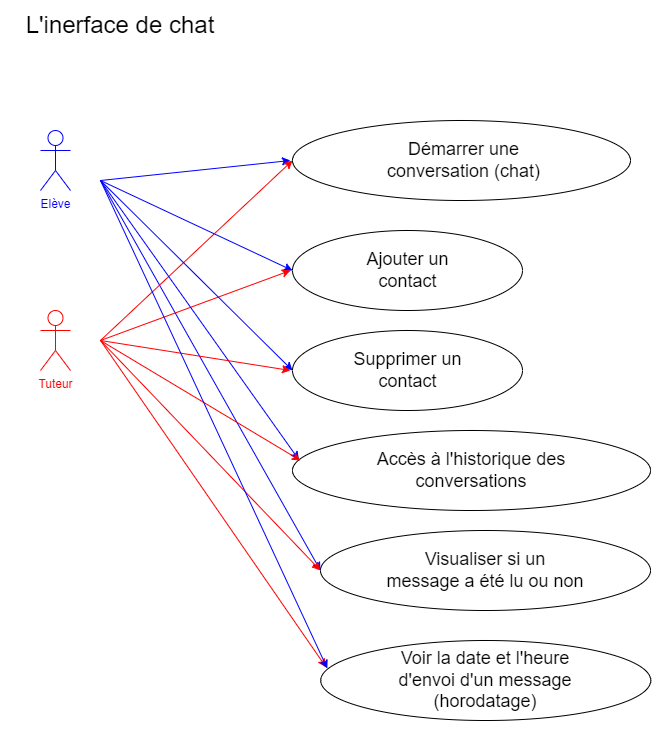

The diagram above was exported from draw.io. Its source (the exported page's mxGraphModel, read from the mxfile embedded in the PNG):
<mxGraphModel dx="1783" dy="520" grid="1" gridSize="10" guides="1" tooltips="1" connect="1" arrows="1" fold="1" page="1" pageScale="1" pageWidth="827" pageHeight="1169" math="0" shadow="0">
  <root>
    <mxCell id="0" />
    <mxCell id="1" parent="0" />
    <mxCell id="uqUkgqGLKmSWFNW0Dr3j-1" value="&lt;font style=&quot;font-size: 24px;&quot;&gt;L'inerface de chat&lt;/font&gt;" style="text;html=1;align=center;verticalAlign=middle;whiteSpace=wrap;rounded=0;" vertex="1" parent="1">
      <mxGeometry x="-810" y="30" width="220" height="30" as="geometry" />
    </mxCell>
    <mxCell id="dSifPPgk2SsMSGwt0lAj-1" value="&lt;font color=&quot;#0000ff&quot;&gt;Elève&lt;/font&gt;" style="shape=umlActor;verticalLabelPosition=bottom;verticalAlign=top;html=1;outlineConnect=0;strokeColor=#0000FF;" vertex="1" parent="1">
      <mxGeometry x="-780" y="150" width="30" height="60" as="geometry" />
    </mxCell>
    <mxCell id="dSifPPgk2SsMSGwt0lAj-2" value="&lt;font color=&quot;#ff0000&quot;&gt;Tuteur&lt;/font&gt;" style="shape=umlActor;verticalLabelPosition=bottom;verticalAlign=top;html=1;outlineConnect=0;strokeColor=#FF0000;" vertex="1" parent="1">
      <mxGeometry x="-780" y="330" width="30" height="60" as="geometry" />
    </mxCell>
    <mxCell id="kRsNsMxb6P7epzFjTnpp-1" value="" style="ellipse;whiteSpace=wrap;html=1;" vertex="1" parent="1">
      <mxGeometry x="-528" y="140" width="338" height="80" as="geometry" />
    </mxCell>
    <mxCell id="kRsNsMxb6P7epzFjTnpp-2" value="" style="ellipse;whiteSpace=wrap;html=1;" vertex="1" parent="1">
      <mxGeometry x="-528" y="250" width="230" height="80" as="geometry" />
    </mxCell>
    <mxCell id="kRsNsMxb6P7epzFjTnpp-3" value="" style="ellipse;whiteSpace=wrap;html=1;" vertex="1" parent="1">
      <mxGeometry x="-500" y="550" width="330" height="80" as="geometry" />
    </mxCell>
    <mxCell id="kRsNsMxb6P7epzFjTnpp-4" value="&lt;font style=&quot;font-size: 18px;&quot;&gt;Démarrer une conversation (chat)&lt;/font&gt;" style="text;html=1;align=center;verticalAlign=middle;whiteSpace=wrap;rounded=0;" vertex="1" parent="1">
      <mxGeometry x="-443" y="165" width="173" height="30" as="geometry" />
    </mxCell>
    <mxCell id="kRsNsMxb6P7epzFjTnpp-5" value="&lt;font style=&quot;font-size: 18px;&quot;&gt;Ajouter un contact&lt;/font&gt;" style="text;html=1;align=center;verticalAlign=middle;whiteSpace=wrap;rounded=0;" vertex="1" parent="1">
      <mxGeometry x="-469.5" y="275" width="113" height="30" as="geometry" />
    </mxCell>
    <mxCell id="kRsNsMxb6P7epzFjTnpp-6" value="&lt;font style=&quot;font-size: 18px;&quot;&gt;Visualiser si un message a été lu ou non&lt;/font&gt;" style="text;html=1;align=center;verticalAlign=middle;whiteSpace=wrap;rounded=0;" vertex="1" parent="1">
      <mxGeometry x="-434.75" y="575" width="200" height="30" as="geometry" />
    </mxCell>
    <mxCell id="kRsNsMxb6P7epzFjTnpp-7" value="" style="endArrow=classic;html=1;rounded=0;strokeColor=#0000FF;" edge="1" parent="1">
      <mxGeometry width="50" height="50" relative="1" as="geometry">
        <mxPoint x="-720" y="200" as="sourcePoint" />
        <mxPoint x="-530" y="180" as="targetPoint" />
      </mxGeometry>
    </mxCell>
    <mxCell id="kRsNsMxb6P7epzFjTnpp-8" value="" style="endArrow=classic;html=1;rounded=0;strokeColor=#0000FF;entryX=0;entryY=0.5;entryDx=0;entryDy=0;" edge="1" parent="1" target="kRsNsMxb6P7epzFjTnpp-2">
      <mxGeometry width="50" height="50" relative="1" as="geometry">
        <mxPoint x="-720" y="200" as="sourcePoint" />
        <mxPoint x="-520" y="190" as="targetPoint" />
      </mxGeometry>
    </mxCell>
    <mxCell id="kRsNsMxb6P7epzFjTnpp-9" value="" style="endArrow=classic;html=1;rounded=0;strokeColor=#0000FF;entryX=0;entryY=0.5;entryDx=0;entryDy=0;" edge="1" parent="1" target="kRsNsMxb6P7epzFjTnpp-3">
      <mxGeometry width="50" height="50" relative="1" as="geometry">
        <mxPoint x="-720" y="200" as="sourcePoint" />
        <mxPoint x="-510" y="200" as="targetPoint" />
      </mxGeometry>
    </mxCell>
    <mxCell id="kRsNsMxb6P7epzFjTnpp-10" value="" style="endArrow=classic;html=1;rounded=0;strokeColor=#FF0000;" edge="1" parent="1">
      <mxGeometry width="50" height="50" relative="1" as="geometry">
        <mxPoint x="-720" y="360" as="sourcePoint" />
        <mxPoint x="-528" y="180" as="targetPoint" />
      </mxGeometry>
    </mxCell>
    <mxCell id="kRsNsMxb6P7epzFjTnpp-11" value="" style="endArrow=classic;html=1;rounded=0;strokeColor=#FF0000;" edge="1" parent="1">
      <mxGeometry width="50" height="50" relative="1" as="geometry">
        <mxPoint x="-720" y="360" as="sourcePoint" />
        <mxPoint x="-530" y="290" as="targetPoint" />
      </mxGeometry>
    </mxCell>
    <mxCell id="kRsNsMxb6P7epzFjTnpp-12" value="" style="endArrow=classic;html=1;rounded=0;strokeColor=#FF0000;entryX=0;entryY=0.5;entryDx=0;entryDy=0;" edge="1" parent="1" target="kRsNsMxb6P7epzFjTnpp-3">
      <mxGeometry width="50" height="50" relative="1" as="geometry">
        <mxPoint x="-720" y="360" as="sourcePoint" />
        <mxPoint x="-480" y="230" as="targetPoint" />
      </mxGeometry>
    </mxCell>
    <mxCell id="VzAaHx_MSrYqZ6SiZmxA-1" value="" style="ellipse;whiteSpace=wrap;html=1;" vertex="1" parent="1">
      <mxGeometry x="-528" y="350" width="230" height="80" as="geometry" />
    </mxCell>
    <mxCell id="VzAaHx_MSrYqZ6SiZmxA-2" value="&lt;font style=&quot;font-size: 18px;&quot;&gt;Supprimer un contact&lt;/font&gt;" style="text;html=1;align=center;verticalAlign=middle;whiteSpace=wrap;rounded=0;" vertex="1" parent="1">
      <mxGeometry x="-469.5" y="375" width="113" height="30" as="geometry" />
    </mxCell>
    <mxCell id="VzAaHx_MSrYqZ6SiZmxA-3" value="" style="ellipse;whiteSpace=wrap;html=1;" vertex="1" parent="1">
      <mxGeometry x="-528" y="450" width="358" height="80" as="geometry" />
    </mxCell>
    <mxCell id="VzAaHx_MSrYqZ6SiZmxA-4" value="&lt;font style=&quot;font-size: 18px;&quot;&gt;Accès à l'historique des conversations&lt;/font&gt;" style="text;html=1;align=center;verticalAlign=middle;whiteSpace=wrap;rounded=0;" vertex="1" parent="1">
      <mxGeometry x="-448.75" y="475" width="199.5" height="30" as="geometry" />
    </mxCell>
    <mxCell id="VzAaHx_MSrYqZ6SiZmxA-5" value="" style="endArrow=classic;html=1;rounded=0;strokeColor=#0000FF;entryX=0;entryY=0.5;entryDx=0;entryDy=0;" edge="1" parent="1" target="VzAaHx_MSrYqZ6SiZmxA-1">
      <mxGeometry width="50" height="50" relative="1" as="geometry">
        <mxPoint x="-720" y="200" as="sourcePoint" />
        <mxPoint x="-518" y="300" as="targetPoint" />
      </mxGeometry>
    </mxCell>
    <mxCell id="VzAaHx_MSrYqZ6SiZmxA-6" value="" style="endArrow=classic;html=1;rounded=0;strokeColor=#0000FF;entryX=0.018;entryY=0.367;entryDx=0;entryDy=0;entryPerimeter=0;" edge="1" parent="1" target="VzAaHx_MSrYqZ6SiZmxA-3">
      <mxGeometry width="50" height="50" relative="1" as="geometry">
        <mxPoint x="-720" y="200" as="sourcePoint" />
        <mxPoint x="-520" y="470" as="targetPoint" />
      </mxGeometry>
    </mxCell>
    <mxCell id="VzAaHx_MSrYqZ6SiZmxA-7" value="" style="endArrow=classic;html=1;rounded=0;strokeColor=#FF0000;" edge="1" parent="1">
      <mxGeometry width="50" height="50" relative="1" as="geometry">
        <mxPoint x="-720" y="360" as="sourcePoint" />
        <mxPoint x="-530" y="390" as="targetPoint" />
      </mxGeometry>
    </mxCell>
    <mxCell id="VzAaHx_MSrYqZ6SiZmxA-8" value="" style="endArrow=classic;html=1;rounded=0;strokeColor=#FF0000;" edge="1" parent="1">
      <mxGeometry width="50" height="50" relative="1" as="geometry">
        <mxPoint x="-720" y="360" as="sourcePoint" />
        <mxPoint x="-520" y="480" as="targetPoint" />
      </mxGeometry>
    </mxCell>
    <mxCell id="VzAaHx_MSrYqZ6SiZmxA-9" value="" style="ellipse;whiteSpace=wrap;html=1;" vertex="1" parent="1">
      <mxGeometry x="-499.75" y="660" width="330" height="80" as="geometry" />
    </mxCell>
    <mxCell id="VzAaHx_MSrYqZ6SiZmxA-10" value="&lt;font style=&quot;font-size: 18px;&quot;&gt;Voir la date et l'heure d'envoi d'un message (horodatage)&lt;/font&gt;" style="text;html=1;align=center;verticalAlign=middle;whiteSpace=wrap;rounded=0;" vertex="1" parent="1">
      <mxGeometry x="-435" y="685" width="200" height="30" as="geometry" />
    </mxCell>
    <mxCell id="VzAaHx_MSrYqZ6SiZmxA-11" value="" style="endArrow=classic;html=1;rounded=0;strokeColor=#FF0000;entryX=0.016;entryY=0.333;entryDx=0;entryDy=0;entryPerimeter=0;" edge="1" parent="1" target="VzAaHx_MSrYqZ6SiZmxA-9">
      <mxGeometry width="50" height="50" relative="1" as="geometry">
        <mxPoint x="-720" y="360" as="sourcePoint" />
        <mxPoint x="-500" y="680" as="targetPoint" />
      </mxGeometry>
    </mxCell>
    <mxCell id="VzAaHx_MSrYqZ6SiZmxA-12" value="" style="endArrow=classic;html=1;rounded=0;strokeColor=#0000FF;entryX=0.02;entryY=0.35;entryDx=0;entryDy=0;entryPerimeter=0;" edge="1" parent="1" target="VzAaHx_MSrYqZ6SiZmxA-9">
      <mxGeometry width="50" height="50" relative="1" as="geometry">
        <mxPoint x="-720" y="200" as="sourcePoint" />
        <mxPoint x="-500" y="680" as="targetPoint" />
      </mxGeometry>
    </mxCell>
  </root>
</mxGraphModel>